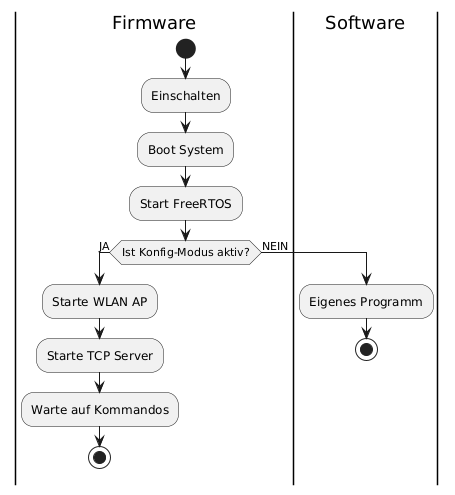

The diagram above was rendered by PlantUML. Its source (embedded in the PNG):
@startuml
skinparam defaultTextAlignment center

|Firmware|
start
:Einschalten;
:Boot System;
:Start FreeRTOS;

if (Ist Konfig-Modus aktiv?) then (JA)
    |Firmware|
    :Starte WLAN AP;
    :Starte TCP Server;
    :Warte auf Kommandos;
    stop
else(NEIN)
    |Software|
    :Eigenes Programm;
    stop
endif
@enduml